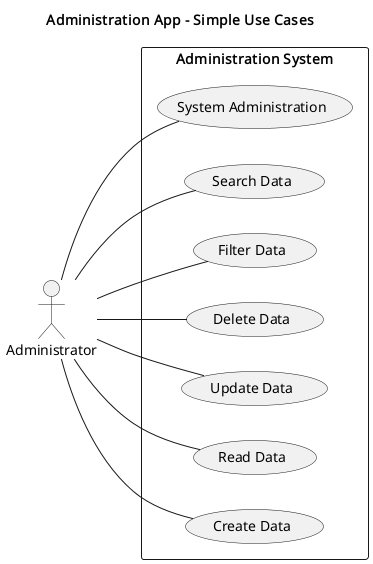

The diagram above was rendered by PlantUML. Its source (embedded in the PNG):
@startuml
title Administration App - Simple Use Cases

left to right direction

actor Administrator as Admin

rectangle "Administration System" {
  usecase "Create Data" as UC1
  usecase "Read Data" as UC2
  usecase "Update Data" as UC3
  usecase "Delete Data" as UC4
  usecase "Filter Data" as UC5
  usecase "Search Data" as UC6
  usecase "System Administration" as UC7
}

Admin -- UC1
Admin -- UC2
Admin -- UC3
Admin -- UC4
Admin -- UC5
Admin -- UC6
Admin -- UC7

@enduml